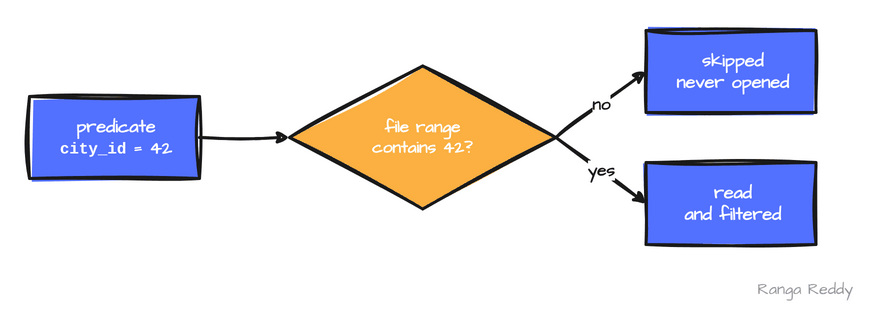

The diagram above was exported from draw.io. Its source (the exported page's mxGraphModel, read from the mxfile embedded in the PNG):
<mxGraphModel dx="906" dy="324" grid="0" page="0" background="#FFFFFF">
  <root>
    <mxCell id="0" />
    <mxCell id="1" parent="0" />
    <mxCell id="c1" value="predicate&lt;br&gt;&lt;font face=&quot;Courier New&quot; style=&quot;font-size:88%&quot;&gt;city_id&lt;/font&gt; = 42" style="rounded=0;whiteSpace=wrap;html=1;sketch=1;curveFitting=1;jiggle=2;hachureGap=4;fillStyle=solid;fillColor=#5371ff;strokeColor=#1a1a1a;strokeWidth=3;fontFamily=Architects Daughter;fontSource=https%3A%2F%2Ffonts.googleapis.com%2Fcss%3Ffamily%3DArchitects%2BDaughter;fontStyle=1;fontSize=18;fontColor=#FFFFFF;align=center;spacingLeft=12;spacingRight=8;verticalAlign=middle;" vertex="1" parent="1">
      <mxGeometry x="60.0" y="106.0" width="170.0" height="82" as="geometry" />
    </mxCell>
    <mxCell id="c2" value="file range&lt;br&gt;contains 42?" style="rhombus;whiteSpace=wrap;html=1;sketch=1;curveFitting=1;jiggle=2;hachureGap=4;fillStyle=solid;fillColor=#fbb041;strokeColor=#1a1a1a;strokeWidth=3;fontFamily=Architects Daughter;fontSource=https%3A%2F%2Ffonts.googleapis.com%2Fcss%3Ffamily%3DArchitects%2BDaughter;fontStyle=1;fontSize=17;fontColor=#FFFFFF;" vertex="1" parent="1">
      <mxGeometry x="320.0" y="75.5" width="266.5" height="143.0" as="geometry" />
    </mxCell>
    <mxCell id="c3" value="skipped&lt;br&gt;never opened" style="rounded=0;whiteSpace=wrap;html=1;sketch=1;curveFitting=1;jiggle=2;hachureGap=4;fillStyle=solid;fillColor=#5371ff;strokeColor=#1a1a1a;strokeWidth=3;fontFamily=Architects Daughter;fontSource=https%3A%2F%2Ffonts.googleapis.com%2Fcss%3Ffamily%3DArchitects%2BDaughter;fontStyle=1;fontSize=18;fontColor=#FFFFFF;align=center;spacingLeft=12;spacingRight=8;verticalAlign=middle;" vertex="1" parent="1">
      <mxGeometry x="676.5" y="40.0" width="170.0" height="82" as="geometry" />
    </mxCell>
    <mxCell id="c4" value="read&lt;br&gt;and filtered" style="rounded=0;whiteSpace=wrap;html=1;sketch=1;curveFitting=1;jiggle=2;hachureGap=4;fillStyle=solid;fillColor=#5371ff;strokeColor=#1a1a1a;strokeWidth=3;fontFamily=Architects Daughter;fontSource=https%3A%2F%2Ffonts.googleapis.com%2Fcss%3Ffamily%3DArchitects%2BDaughter;fontStyle=1;fontSize=18;fontColor=#FFFFFF;align=center;spacingLeft=12;spacingRight=8;verticalAlign=middle;" vertex="1" parent="1">
      <mxGeometry x="676.5" y="172.0" width="170.0" height="82" as="geometry" />
    </mxCell>
    <mxCell id="c5" value="" style="endArrow=classic;startArrow=none;endFill=1;startFill=1;html=1;sketch=1;curveFitting=1;jiggle=2;hachureGap=4;strokeWidth=3;strokeColor=#1a1a1a;fontFamily=Architects Daughter;fontSource=https%3A%2F%2Ffonts.googleapis.com%2Fcss%3Ffamily%3DArchitects%2BDaughter;fontStyle=1;fontSize=17;fontColor=#1a1a1a;labelBackgroundColor=#FFFFFF;" edge="1" parent="1">
      <mxGeometry relative="1" as="geometry">
        <mxPoint x="230.0" y="147.0" as="sourcePoint" />
        <mxPoint x="320.0" y="147.0" as="targetPoint" />
      </mxGeometry>
    </mxCell>
    <mxCell id="c6" value="no" style="endArrow=classic;startArrow=none;endFill=1;startFill=1;html=1;sketch=1;curveFitting=1;jiggle=2;hachureGap=4;strokeWidth=3;strokeColor=#1a1a1a;fontFamily=Architects Daughter;fontSource=https%3A%2F%2Ffonts.googleapis.com%2Fcss%3Ffamily%3DArchitects%2BDaughter;fontStyle=1;fontSize=17;fontColor=#1a1a1a;labelBackgroundColor=#FFFFFF;" edge="1" parent="1">
      <mxGeometry relative="1" as="geometry">
        <mxPoint x="586.5" y="147.0" as="sourcePoint" />
        <mxPoint x="676.5" y="81.0" as="targetPoint" />
      </mxGeometry>
    </mxCell>
    <mxCell id="c7" value="yes" style="endArrow=classic;startArrow=none;endFill=1;startFill=1;html=1;sketch=1;curveFitting=1;jiggle=2;hachureGap=4;strokeWidth=3;strokeColor=#1a1a1a;fontFamily=Architects Daughter;fontSource=https%3A%2F%2Ffonts.googleapis.com%2Fcss%3Ffamily%3DArchitects%2BDaughter;fontStyle=1;fontSize=17;fontColor=#1a1a1a;labelBackgroundColor=#FFFFFF;" edge="1" parent="1">
      <mxGeometry relative="1" as="geometry">
        <mxPoint x="586.5" y="147.0" as="sourcePoint" />
        <mxPoint x="676.5" y="213.0" as="targetPoint" />
      </mxGeometry>
    </mxCell>
    <mxCell id="c8" value="Ranga Reddy" style="text;html=1;whiteSpace=wrap;fontFamily=Architects Daughter;fontSource=https%3A%2F%2Ffonts.googleapis.com%2Fcss%3Ffamily%3DArchitects%2BDaughter;fontStyle=0;fontSize=16;fontColor=#999999;align=right;verticalAlign=middle;strokeColor=none;fillColor=none;" vertex="1" parent="1">
      <mxGeometry x="706" y="284" width="180" height="30" as="geometry" />
    </mxCell>
  </root>
</mxGraphModel>